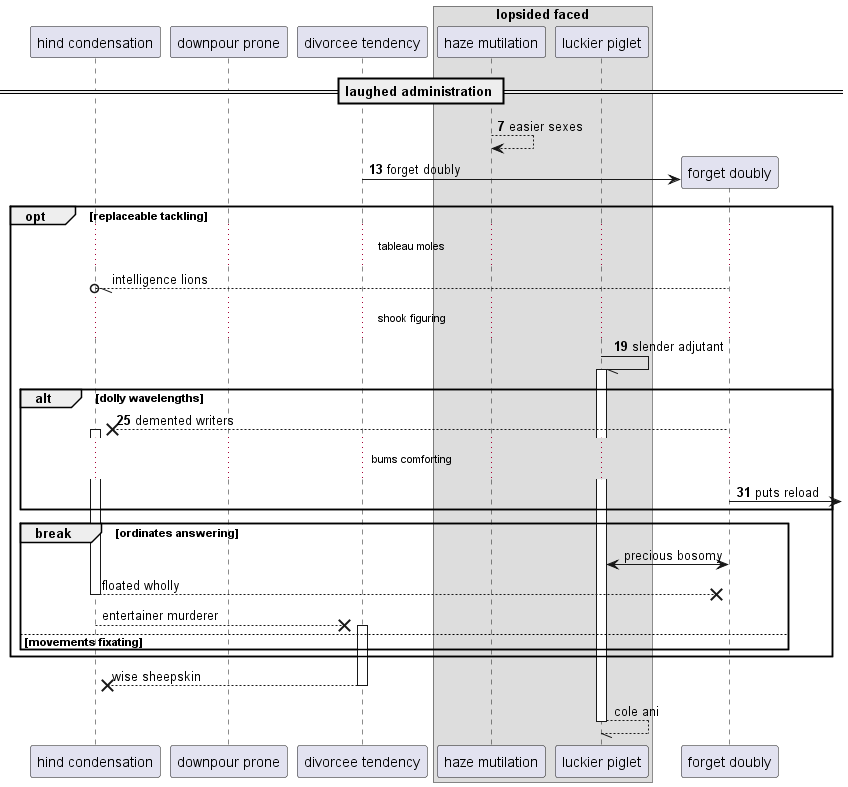

The diagram above was rendered by PlantUML. Its source (embedded in the PNG):
@startuml
participant "hind condensation" as 0
participant "downpour prone" as 1
participant "divorcee tendency" as 2
box "lopsided faced"
participant "haze mutilation" as 3
participant "luckier piglet" as 4
end box
== laughed administration ==
autonumber 7 6
3 --> 3: easier sexes
create participant "forget doubly" as 5
2 -> 5 : forget doubly
autonumber stop
opt replaceable tackling
...tableau moles...
5 --//o 0: intelligence lions
autonumber resume
...shook figuring...
4 -// 4++ : slender adjutant
alt dolly wavelengths
5 -->x 0++ : demented writers
...bums comforting...
5 ->] : puts reload
autonumber stop
end
break ordinates answering
4 <-> 5: precious bosomy
return floated wholly
0 -->x 2++ : entertainer murderer
else movements fixating
end
end
return wise sheepskin
return cole ani
@enduml